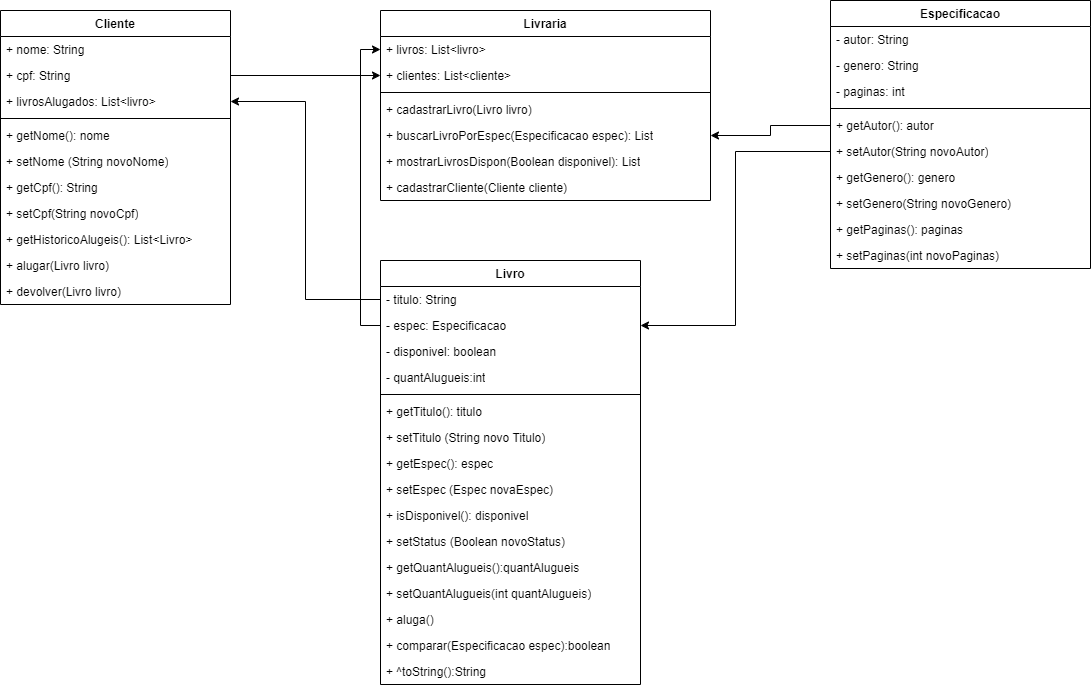

The diagram above was exported from draw.io. Its source (the exported page's mxGraphModel, read from the mxfile embedded in the PNG):
<mxGraphModel dx="1332" dy="516" grid="1" gridSize="10" guides="1" tooltips="1" connect="1" arrows="1" fold="1" page="1" pageScale="1" pageWidth="827" pageHeight="1169" math="0" shadow="0">
  <root>
    <mxCell id="0" />
    <mxCell id="1" parent="0" />
    <mxCell id="8-bNnqcDG6Fdrhy0RrIr-1" value="Livro" style="swimlane;fontStyle=1;align=center;verticalAlign=top;childLayout=stackLayout;horizontal=1;startSize=26;horizontalStack=0;resizeParent=1;resizeParentMax=0;resizeLast=0;collapsible=1;marginBottom=0;whiteSpace=wrap;html=1;" parent="1" vertex="1">
      <mxGeometry x="440" y="320" width="260" height="424" as="geometry" />
    </mxCell>
    <mxCell id="8-bNnqcDG6Fdrhy0RrIr-2" value="- titulo: String" style="text;strokeColor=none;fillColor=none;align=left;verticalAlign=top;spacingLeft=4;spacingRight=4;overflow=hidden;rotatable=0;points=[[0,0.5],[1,0.5]];portConstraint=eastwest;whiteSpace=wrap;html=1;" parent="8-bNnqcDG6Fdrhy0RrIr-1" vertex="1">
      <mxGeometry y="26" width="260" height="26" as="geometry" />
    </mxCell>
    <mxCell id="8-bNnqcDG6Fdrhy0RrIr-14" value="- espec: Especificacao" style="text;strokeColor=none;fillColor=none;align=left;verticalAlign=top;spacingLeft=4;spacingRight=4;overflow=hidden;rotatable=0;points=[[0,0.5],[1,0.5]];portConstraint=eastwest;whiteSpace=wrap;html=1;" parent="8-bNnqcDG6Fdrhy0RrIr-1" vertex="1">
      <mxGeometry y="52" width="260" height="26" as="geometry" />
    </mxCell>
    <mxCell id="8-bNnqcDG6Fdrhy0RrIr-17" value="- disponivel: boolean" style="text;strokeColor=none;fillColor=none;align=left;verticalAlign=top;spacingLeft=4;spacingRight=4;overflow=hidden;rotatable=0;points=[[0,0.5],[1,0.5]];portConstraint=eastwest;whiteSpace=wrap;html=1;" parent="8-bNnqcDG6Fdrhy0RrIr-1" vertex="1">
      <mxGeometry y="78" width="260" height="26" as="geometry" />
    </mxCell>
    <mxCell id="3YcaS42_gi4A9oFTYWPU-2" value="- quantAlugueis:int" style="text;strokeColor=none;fillColor=none;align=left;verticalAlign=top;spacingLeft=4;spacingRight=4;overflow=hidden;rotatable=0;points=[[0,0.5],[1,0.5]];portConstraint=eastwest;whiteSpace=wrap;html=1;" vertex="1" parent="8-bNnqcDG6Fdrhy0RrIr-1">
      <mxGeometry y="104" width="260" height="26" as="geometry" />
    </mxCell>
    <mxCell id="8-bNnqcDG6Fdrhy0RrIr-3" value="" style="line;strokeWidth=1;fillColor=none;align=left;verticalAlign=middle;spacingTop=-1;spacingLeft=3;spacingRight=3;rotatable=0;labelPosition=right;points=[];portConstraint=eastwest;strokeColor=inherit;" parent="8-bNnqcDG6Fdrhy0RrIr-1" vertex="1">
      <mxGeometry y="130" width="260" height="8" as="geometry" />
    </mxCell>
    <mxCell id="8-bNnqcDG6Fdrhy0RrIr-4" value="+ getTitulo(): titulo" style="text;strokeColor=none;fillColor=none;align=left;verticalAlign=top;spacingLeft=4;spacingRight=4;overflow=hidden;rotatable=0;points=[[0,0.5],[1,0.5]];portConstraint=eastwest;whiteSpace=wrap;html=1;" parent="8-bNnqcDG6Fdrhy0RrIr-1" vertex="1">
      <mxGeometry y="138" width="260" height="26" as="geometry" />
    </mxCell>
    <mxCell id="8-bNnqcDG6Fdrhy0RrIr-19" value="+ setTitulo (String novo Titulo)" style="text;strokeColor=none;fillColor=none;align=left;verticalAlign=top;spacingLeft=4;spacingRight=4;overflow=hidden;rotatable=0;points=[[0,0.5],[1,0.5]];portConstraint=eastwest;whiteSpace=wrap;html=1;" parent="8-bNnqcDG6Fdrhy0RrIr-1" vertex="1">
      <mxGeometry y="164" width="260" height="26" as="geometry" />
    </mxCell>
    <mxCell id="8-bNnqcDG6Fdrhy0RrIr-20" value="+ getEspec(): espec" style="text;strokeColor=none;fillColor=none;align=left;verticalAlign=top;spacingLeft=4;spacingRight=4;overflow=hidden;rotatable=0;points=[[0,0.5],[1,0.5]];portConstraint=eastwest;whiteSpace=wrap;html=1;" parent="8-bNnqcDG6Fdrhy0RrIr-1" vertex="1">
      <mxGeometry y="190" width="260" height="26" as="geometry" />
    </mxCell>
    <mxCell id="8-bNnqcDG6Fdrhy0RrIr-21" value="+ setEspec (Espec novaEspec)" style="text;strokeColor=none;fillColor=none;align=left;verticalAlign=top;spacingLeft=4;spacingRight=4;overflow=hidden;rotatable=0;points=[[0,0.5],[1,0.5]];portConstraint=eastwest;whiteSpace=wrap;html=1;" parent="8-bNnqcDG6Fdrhy0RrIr-1" vertex="1">
      <mxGeometry y="216" width="260" height="26" as="geometry" />
    </mxCell>
    <mxCell id="8-bNnqcDG6Fdrhy0RrIr-22" value="+ isDisponivel(): disponivel" style="text;strokeColor=none;fillColor=none;align=left;verticalAlign=top;spacingLeft=4;spacingRight=4;overflow=hidden;rotatable=0;points=[[0,0.5],[1,0.5]];portConstraint=eastwest;whiteSpace=wrap;html=1;" parent="8-bNnqcDG6Fdrhy0RrIr-1" vertex="1">
      <mxGeometry y="242" width="260" height="26" as="geometry" />
    </mxCell>
    <mxCell id="8-bNnqcDG6Fdrhy0RrIr-23" value="+ setStatus (Boolean novoStatus)" style="text;strokeColor=none;fillColor=none;align=left;verticalAlign=top;spacingLeft=4;spacingRight=4;overflow=hidden;rotatable=0;points=[[0,0.5],[1,0.5]];portConstraint=eastwest;whiteSpace=wrap;html=1;" parent="8-bNnqcDG6Fdrhy0RrIr-1" vertex="1">
      <mxGeometry y="268" width="260" height="26" as="geometry" />
    </mxCell>
    <mxCell id="3YcaS42_gi4A9oFTYWPU-3" value="+ getQuantAlugueis():quantAlugueis" style="text;strokeColor=none;fillColor=none;align=left;verticalAlign=top;spacingLeft=4;spacingRight=4;overflow=hidden;rotatable=0;points=[[0,0.5],[1,0.5]];portConstraint=eastwest;whiteSpace=wrap;html=1;" vertex="1" parent="8-bNnqcDG6Fdrhy0RrIr-1">
      <mxGeometry y="294" width="260" height="26" as="geometry" />
    </mxCell>
    <mxCell id="3YcaS42_gi4A9oFTYWPU-4" value="+ setQuantAlugueis(int quantAlugueis)" style="text;strokeColor=none;fillColor=none;align=left;verticalAlign=top;spacingLeft=4;spacingRight=4;overflow=hidden;rotatable=0;points=[[0,0.5],[1,0.5]];portConstraint=eastwest;whiteSpace=wrap;html=1;" vertex="1" parent="8-bNnqcDG6Fdrhy0RrIr-1">
      <mxGeometry y="320" width="260" height="26" as="geometry" />
    </mxCell>
    <mxCell id="3YcaS42_gi4A9oFTYWPU-5" value="+ aluga()" style="text;strokeColor=none;fillColor=none;align=left;verticalAlign=top;spacingLeft=4;spacingRight=4;overflow=hidden;rotatable=0;points=[[0,0.5],[1,0.5]];portConstraint=eastwest;whiteSpace=wrap;html=1;" vertex="1" parent="8-bNnqcDG6Fdrhy0RrIr-1">
      <mxGeometry y="346" width="260" height="26" as="geometry" />
    </mxCell>
    <mxCell id="3YcaS42_gi4A9oFTYWPU-6" value="+ comparar(Especificacao espec):boolean" style="text;strokeColor=none;fillColor=none;align=left;verticalAlign=top;spacingLeft=4;spacingRight=4;overflow=hidden;rotatable=0;points=[[0,0.5],[1,0.5]];portConstraint=eastwest;whiteSpace=wrap;html=1;" vertex="1" parent="8-bNnqcDG6Fdrhy0RrIr-1">
      <mxGeometry y="372" width="260" height="26" as="geometry" />
    </mxCell>
    <mxCell id="3YcaS42_gi4A9oFTYWPU-7" value="+ ^toString():String" style="text;strokeColor=none;fillColor=none;align=left;verticalAlign=top;spacingLeft=4;spacingRight=4;overflow=hidden;rotatable=0;points=[[0,0.5],[1,0.5]];portConstraint=eastwest;whiteSpace=wrap;html=1;" vertex="1" parent="8-bNnqcDG6Fdrhy0RrIr-1">
      <mxGeometry y="398" width="260" height="26" as="geometry" />
    </mxCell>
    <mxCell id="8-bNnqcDG6Fdrhy0RrIr-5" value="Cliente" style="swimlane;fontStyle=1;align=center;verticalAlign=top;childLayout=stackLayout;horizontal=1;startSize=26;horizontalStack=0;resizeParent=1;resizeParentMax=0;resizeLast=0;collapsible=1;marginBottom=0;whiteSpace=wrap;html=1;" parent="1" vertex="1">
      <mxGeometry x="60" y="70" width="230" height="294" as="geometry" />
    </mxCell>
    <mxCell id="8-bNnqcDG6Fdrhy0RrIr-6" value="+ nome: String" style="text;strokeColor=none;fillColor=none;align=left;verticalAlign=top;spacingLeft=4;spacingRight=4;overflow=hidden;rotatable=0;points=[[0,0.5],[1,0.5]];portConstraint=eastwest;whiteSpace=wrap;html=1;" parent="8-bNnqcDG6Fdrhy0RrIr-5" vertex="1">
      <mxGeometry y="26" width="230" height="26" as="geometry" />
    </mxCell>
    <mxCell id="8-bNnqcDG6Fdrhy0RrIr-24" value="+ cpf: String" style="text;strokeColor=none;fillColor=none;align=left;verticalAlign=top;spacingLeft=4;spacingRight=4;overflow=hidden;rotatable=0;points=[[0,0.5],[1,0.5]];portConstraint=eastwest;whiteSpace=wrap;html=1;" parent="8-bNnqcDG6Fdrhy0RrIr-5" vertex="1">
      <mxGeometry y="52" width="230" height="26" as="geometry" />
    </mxCell>
    <mxCell id="8-bNnqcDG6Fdrhy0RrIr-25" value="+ livrosAlugados: List&amp;lt;livro&amp;gt;" style="text;strokeColor=none;fillColor=none;align=left;verticalAlign=top;spacingLeft=4;spacingRight=4;overflow=hidden;rotatable=0;points=[[0,0.5],[1,0.5]];portConstraint=eastwest;whiteSpace=wrap;html=1;" parent="8-bNnqcDG6Fdrhy0RrIr-5" vertex="1">
      <mxGeometry y="78" width="230" height="26" as="geometry" />
    </mxCell>
    <mxCell id="8-bNnqcDG6Fdrhy0RrIr-7" value="" style="line;strokeWidth=1;fillColor=none;align=left;verticalAlign=middle;spacingTop=-1;spacingLeft=3;spacingRight=3;rotatable=0;labelPosition=right;points=[];portConstraint=eastwest;strokeColor=inherit;" parent="8-bNnqcDG6Fdrhy0RrIr-5" vertex="1">
      <mxGeometry y="104" width="230" height="8" as="geometry" />
    </mxCell>
    <mxCell id="8-bNnqcDG6Fdrhy0RrIr-8" value="+ getNome(): nome" style="text;strokeColor=none;fillColor=none;align=left;verticalAlign=top;spacingLeft=4;spacingRight=4;overflow=hidden;rotatable=0;points=[[0,0.5],[1,0.5]];portConstraint=eastwest;whiteSpace=wrap;html=1;" parent="8-bNnqcDG6Fdrhy0RrIr-5" vertex="1">
      <mxGeometry y="112" width="230" height="26" as="geometry" />
    </mxCell>
    <mxCell id="8-bNnqcDG6Fdrhy0RrIr-26" value="+ setNome (String novoNome)" style="text;strokeColor=none;fillColor=none;align=left;verticalAlign=top;spacingLeft=4;spacingRight=4;overflow=hidden;rotatable=0;points=[[0,0.5],[1,0.5]];portConstraint=eastwest;whiteSpace=wrap;html=1;" parent="8-bNnqcDG6Fdrhy0RrIr-5" vertex="1">
      <mxGeometry y="138" width="230" height="26" as="geometry" />
    </mxCell>
    <mxCell id="8-bNnqcDG6Fdrhy0RrIr-27" value="+ getCpf(): String" style="text;strokeColor=none;fillColor=none;align=left;verticalAlign=top;spacingLeft=4;spacingRight=4;overflow=hidden;rotatable=0;points=[[0,0.5],[1,0.5]];portConstraint=eastwest;whiteSpace=wrap;html=1;" parent="8-bNnqcDG6Fdrhy0RrIr-5" vertex="1">
      <mxGeometry y="164" width="230" height="26" as="geometry" />
    </mxCell>
    <mxCell id="8-bNnqcDG6Fdrhy0RrIr-28" value="+ setCpf(String novoCpf)" style="text;strokeColor=none;fillColor=none;align=left;verticalAlign=top;spacingLeft=4;spacingRight=4;overflow=hidden;rotatable=0;points=[[0,0.5],[1,0.5]];portConstraint=eastwest;whiteSpace=wrap;html=1;" parent="8-bNnqcDG6Fdrhy0RrIr-5" vertex="1">
      <mxGeometry y="190" width="230" height="26" as="geometry" />
    </mxCell>
    <mxCell id="3YcaS42_gi4A9oFTYWPU-1" value="+ getHistoricoAlugeis(): List&amp;lt;Livro&amp;gt;" style="text;strokeColor=none;fillColor=none;align=left;verticalAlign=top;spacingLeft=4;spacingRight=4;overflow=hidden;rotatable=0;points=[[0,0.5],[1,0.5]];portConstraint=eastwest;whiteSpace=wrap;html=1;" vertex="1" parent="8-bNnqcDG6Fdrhy0RrIr-5">
      <mxGeometry y="216" width="230" height="26" as="geometry" />
    </mxCell>
    <mxCell id="8-bNnqcDG6Fdrhy0RrIr-39" value="+ alugar(Livro livro)" style="text;strokeColor=none;fillColor=none;align=left;verticalAlign=top;spacingLeft=4;spacingRight=4;overflow=hidden;rotatable=0;points=[[0,0.5],[1,0.5]];portConstraint=eastwest;whiteSpace=wrap;html=1;" parent="8-bNnqcDG6Fdrhy0RrIr-5" vertex="1">
      <mxGeometry y="242" width="230" height="26" as="geometry" />
    </mxCell>
    <mxCell id="8-bNnqcDG6Fdrhy0RrIr-40" value="+ devolver(Livro livro)" style="text;strokeColor=none;fillColor=none;align=left;verticalAlign=top;spacingLeft=4;spacingRight=4;overflow=hidden;rotatable=0;points=[[0,0.5],[1,0.5]];portConstraint=eastwest;whiteSpace=wrap;html=1;" parent="8-bNnqcDG6Fdrhy0RrIr-5" vertex="1">
      <mxGeometry y="268" width="230" height="26" as="geometry" />
    </mxCell>
    <mxCell id="8-bNnqcDG6Fdrhy0RrIr-9" value="Especificacao" style="swimlane;fontStyle=1;align=center;verticalAlign=top;childLayout=stackLayout;horizontal=1;startSize=26;horizontalStack=0;resizeParent=1;resizeParentMax=0;resizeLast=0;collapsible=1;marginBottom=0;whiteSpace=wrap;html=1;" parent="1" vertex="1">
      <mxGeometry x="890" y="60" width="260" height="268" as="geometry" />
    </mxCell>
    <mxCell id="8-bNnqcDG6Fdrhy0RrIr-10" value="- autor: String" style="text;strokeColor=none;fillColor=none;align=left;verticalAlign=top;spacingLeft=4;spacingRight=4;overflow=hidden;rotatable=0;points=[[0,0.5],[1,0.5]];portConstraint=eastwest;whiteSpace=wrap;html=1;" parent="8-bNnqcDG6Fdrhy0RrIr-9" vertex="1">
      <mxGeometry y="26" width="260" height="26" as="geometry" />
    </mxCell>
    <mxCell id="8-bNnqcDG6Fdrhy0RrIr-15" value="- genero: String" style="text;strokeColor=none;fillColor=none;align=left;verticalAlign=top;spacingLeft=4;spacingRight=4;overflow=hidden;rotatable=0;points=[[0,0.5],[1,0.5]];portConstraint=eastwest;whiteSpace=wrap;html=1;" parent="8-bNnqcDG6Fdrhy0RrIr-9" vertex="1">
      <mxGeometry y="52" width="260" height="26" as="geometry" />
    </mxCell>
    <mxCell id="8-bNnqcDG6Fdrhy0RrIr-16" value="- paginas: int" style="text;strokeColor=none;fillColor=none;align=left;verticalAlign=top;spacingLeft=4;spacingRight=4;overflow=hidden;rotatable=0;points=[[0,0.5],[1,0.5]];portConstraint=eastwest;whiteSpace=wrap;html=1;" parent="8-bNnqcDG6Fdrhy0RrIr-9" vertex="1">
      <mxGeometry y="78" width="260" height="26" as="geometry" />
    </mxCell>
    <mxCell id="8-bNnqcDG6Fdrhy0RrIr-11" value="" style="line;strokeWidth=1;fillColor=none;align=left;verticalAlign=middle;spacingTop=-1;spacingLeft=3;spacingRight=3;rotatable=0;labelPosition=right;points=[];portConstraint=eastwest;strokeColor=inherit;" parent="8-bNnqcDG6Fdrhy0RrIr-9" vertex="1">
      <mxGeometry y="104" width="260" height="8" as="geometry" />
    </mxCell>
    <mxCell id="8-bNnqcDG6Fdrhy0RrIr-12" value="+ getAutor(): autor" style="text;strokeColor=none;fillColor=none;align=left;verticalAlign=top;spacingLeft=4;spacingRight=4;overflow=hidden;rotatable=0;points=[[0,0.5],[1,0.5]];portConstraint=eastwest;whiteSpace=wrap;html=1;" parent="8-bNnqcDG6Fdrhy0RrIr-9" vertex="1">
      <mxGeometry y="112" width="260" height="26" as="geometry" />
    </mxCell>
    <mxCell id="8-bNnqcDG6Fdrhy0RrIr-31" value="+ setAutor(String novoAutor)" style="text;strokeColor=none;fillColor=none;align=left;verticalAlign=top;spacingLeft=4;spacingRight=4;overflow=hidden;rotatable=0;points=[[0,0.5],[1,0.5]];portConstraint=eastwest;whiteSpace=wrap;html=1;" parent="8-bNnqcDG6Fdrhy0RrIr-9" vertex="1">
      <mxGeometry y="138" width="260" height="26" as="geometry" />
    </mxCell>
    <mxCell id="8-bNnqcDG6Fdrhy0RrIr-32" value="+ getGenero(): genero" style="text;strokeColor=none;fillColor=none;align=left;verticalAlign=top;spacingLeft=4;spacingRight=4;overflow=hidden;rotatable=0;points=[[0,0.5],[1,0.5]];portConstraint=eastwest;whiteSpace=wrap;html=1;" parent="8-bNnqcDG6Fdrhy0RrIr-9" vertex="1">
      <mxGeometry y="164" width="260" height="26" as="geometry" />
    </mxCell>
    <mxCell id="8-bNnqcDG6Fdrhy0RrIr-33" value="+ setGenero(String novoGenero)" style="text;strokeColor=none;fillColor=none;align=left;verticalAlign=top;spacingLeft=4;spacingRight=4;overflow=hidden;rotatable=0;points=[[0,0.5],[1,0.5]];portConstraint=eastwest;whiteSpace=wrap;html=1;" parent="8-bNnqcDG6Fdrhy0RrIr-9" vertex="1">
      <mxGeometry y="190" width="260" height="26" as="geometry" />
    </mxCell>
    <mxCell id="8-bNnqcDG6Fdrhy0RrIr-34" value="+ getPaginas(): paginas" style="text;strokeColor=none;fillColor=none;align=left;verticalAlign=top;spacingLeft=4;spacingRight=4;overflow=hidden;rotatable=0;points=[[0,0.5],[1,0.5]];portConstraint=eastwest;whiteSpace=wrap;html=1;" parent="8-bNnqcDG6Fdrhy0RrIr-9" vertex="1">
      <mxGeometry y="216" width="260" height="26" as="geometry" />
    </mxCell>
    <mxCell id="8-bNnqcDG6Fdrhy0RrIr-35" value="+ setPaginas(int novoPaginas)" style="text;strokeColor=none;fillColor=none;align=left;verticalAlign=top;spacingLeft=4;spacingRight=4;overflow=hidden;rotatable=0;points=[[0,0.5],[1,0.5]];portConstraint=eastwest;whiteSpace=wrap;html=1;" parent="8-bNnqcDG6Fdrhy0RrIr-9" vertex="1">
      <mxGeometry y="242" width="260" height="26" as="geometry" />
    </mxCell>
    <mxCell id="8-bNnqcDG6Fdrhy0RrIr-52" value="Livraria" style="swimlane;fontStyle=1;align=center;verticalAlign=top;childLayout=stackLayout;horizontal=1;startSize=26;horizontalStack=0;resizeParent=1;resizeParentMax=0;resizeLast=0;collapsible=1;marginBottom=0;whiteSpace=wrap;html=1;" parent="1" vertex="1">
      <mxGeometry x="440" y="70" width="330" height="190" as="geometry" />
    </mxCell>
    <mxCell id="8-bNnqcDG6Fdrhy0RrIr-53" value="+ livros: List&amp;lt;livro&amp;gt;" style="text;strokeColor=none;fillColor=none;align=left;verticalAlign=top;spacingLeft=4;spacingRight=4;overflow=hidden;rotatable=0;points=[[0,0.5],[1,0.5]];portConstraint=eastwest;whiteSpace=wrap;html=1;" parent="8-bNnqcDG6Fdrhy0RrIr-52" vertex="1">
      <mxGeometry y="26" width="330" height="26" as="geometry" />
    </mxCell>
    <mxCell id="8-bNnqcDG6Fdrhy0RrIr-64" value="+ clientes: List&amp;lt;cliente&amp;gt;" style="text;strokeColor=none;fillColor=none;align=left;verticalAlign=top;spacingLeft=4;spacingRight=4;overflow=hidden;rotatable=0;points=[[0,0.5],[1,0.5]];portConstraint=eastwest;whiteSpace=wrap;html=1;" parent="8-bNnqcDG6Fdrhy0RrIr-52" vertex="1">
      <mxGeometry y="52" width="330" height="26" as="geometry" />
    </mxCell>
    <mxCell id="8-bNnqcDG6Fdrhy0RrIr-56" value="" style="line;strokeWidth=1;fillColor=none;align=left;verticalAlign=middle;spacingTop=-1;spacingLeft=3;spacingRight=3;rotatable=0;labelPosition=right;points=[];portConstraint=eastwest;strokeColor=inherit;" parent="8-bNnqcDG6Fdrhy0RrIr-52" vertex="1">
      <mxGeometry y="78" width="330" height="8" as="geometry" />
    </mxCell>
    <mxCell id="8-bNnqcDG6Fdrhy0RrIr-57" value="+ cadastrarLivro(Livro livro)" style="text;strokeColor=none;fillColor=none;align=left;verticalAlign=top;spacingLeft=4;spacingRight=4;overflow=hidden;rotatable=0;points=[[0,0.5],[1,0.5]];portConstraint=eastwest;whiteSpace=wrap;html=1;" parent="8-bNnqcDG6Fdrhy0RrIr-52" vertex="1">
      <mxGeometry y="86" width="330" height="26" as="geometry" />
    </mxCell>
    <mxCell id="8-bNnqcDG6Fdrhy0RrIr-59" value="+ buscarLivroPorEspec(Especificacao espec): List" style="text;strokeColor=none;fillColor=none;align=left;verticalAlign=top;spacingLeft=4;spacingRight=4;overflow=hidden;rotatable=0;points=[[0,0.5],[1,0.5]];portConstraint=eastwest;whiteSpace=wrap;html=1;" parent="8-bNnqcDG6Fdrhy0RrIr-52" vertex="1">
      <mxGeometry y="112" width="330" height="26" as="geometry" />
    </mxCell>
    <mxCell id="8-bNnqcDG6Fdrhy0RrIr-65" value="+ mostrarLivrosDispon(Boolean disponivel): List" style="text;strokeColor=none;fillColor=none;align=left;verticalAlign=top;spacingLeft=4;spacingRight=4;overflow=hidden;rotatable=0;points=[[0,0.5],[1,0.5]];portConstraint=eastwest;whiteSpace=wrap;html=1;" parent="8-bNnqcDG6Fdrhy0RrIr-52" vertex="1">
      <mxGeometry y="138" width="330" height="26" as="geometry" />
    </mxCell>
    <mxCell id="8-bNnqcDG6Fdrhy0RrIr-58" value="+ cadastrarCliente(Cliente cliente)" style="text;strokeColor=none;fillColor=none;align=left;verticalAlign=top;spacingLeft=4;spacingRight=4;overflow=hidden;rotatable=0;points=[[0,0.5],[1,0.5]];portConstraint=eastwest;whiteSpace=wrap;html=1;" parent="8-bNnqcDG6Fdrhy0RrIr-52" vertex="1">
      <mxGeometry y="164" width="330" height="26" as="geometry" />
    </mxCell>
    <mxCell id="3YcaS42_gi4A9oFTYWPU-10" style="edgeStyle=orthogonalEdgeStyle;rounded=0;orthogonalLoop=1;jettySize=auto;html=1;exitX=1;exitY=0.5;exitDx=0;exitDy=0;entryX=0;entryY=0.5;entryDx=0;entryDy=0;" edge="1" parent="1" source="8-bNnqcDG6Fdrhy0RrIr-24" target="8-bNnqcDG6Fdrhy0RrIr-64">
      <mxGeometry relative="1" as="geometry" />
    </mxCell>
    <mxCell id="3YcaS42_gi4A9oFTYWPU-11" style="edgeStyle=orthogonalEdgeStyle;rounded=0;orthogonalLoop=1;jettySize=auto;html=1;exitX=0;exitY=0.5;exitDx=0;exitDy=0;" edge="1" parent="1" source="8-bNnqcDG6Fdrhy0RrIr-2" target="8-bNnqcDG6Fdrhy0RrIr-25">
      <mxGeometry relative="1" as="geometry" />
    </mxCell>
    <mxCell id="3YcaS42_gi4A9oFTYWPU-12" style="edgeStyle=orthogonalEdgeStyle;rounded=0;orthogonalLoop=1;jettySize=auto;html=1;exitX=0;exitY=0.5;exitDx=0;exitDy=0;entryX=0;entryY=0.5;entryDx=0;entryDy=0;" edge="1" parent="1" source="8-bNnqcDG6Fdrhy0RrIr-14" target="8-bNnqcDG6Fdrhy0RrIr-53">
      <mxGeometry relative="1" as="geometry" />
    </mxCell>
    <mxCell id="3YcaS42_gi4A9oFTYWPU-13" style="edgeStyle=orthogonalEdgeStyle;rounded=0;orthogonalLoop=1;jettySize=auto;html=1;exitX=0;exitY=0.5;exitDx=0;exitDy=0;entryX=1;entryY=0.5;entryDx=0;entryDy=0;" edge="1" parent="1" source="8-bNnqcDG6Fdrhy0RrIr-12" target="8-bNnqcDG6Fdrhy0RrIr-59">
      <mxGeometry relative="1" as="geometry" />
    </mxCell>
    <mxCell id="3YcaS42_gi4A9oFTYWPU-14" style="edgeStyle=orthogonalEdgeStyle;rounded=0;orthogonalLoop=1;jettySize=auto;html=1;exitX=0;exitY=0.5;exitDx=0;exitDy=0;entryX=1;entryY=0.5;entryDx=0;entryDy=0;" edge="1" parent="1" source="8-bNnqcDG6Fdrhy0RrIr-31" target="8-bNnqcDG6Fdrhy0RrIr-14">
      <mxGeometry relative="1" as="geometry" />
    </mxCell>
  </root>
</mxGraphModel>